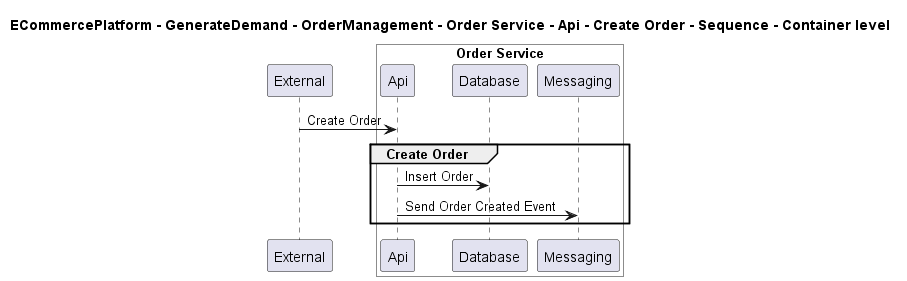

The diagram above was rendered by PlantUML. Its source (embedded in the PNG):
@startuml

title ECommercePlatform - GenerateDemand - OrderManagement - Order Service - Api - Create Order - Sequence - Container level

participant "External" as C4InterFlow.SoftwareSystems.ExternalSystem

box "Order Service" #White
    participant "Api" as ECommercePlatform.GenerateDemand.OrderManagement.SoftwareSystems.OrderService.Containers.Api
    participant "Database" as ECommercePlatform.GenerateDemand.OrderManagement.SoftwareSystems.OrderService.Containers.Database
    participant "Messaging" as ECommercePlatform.GenerateDemand.OrderManagement.SoftwareSystems.OrderService.Containers.Messaging
end box


C4InterFlow.SoftwareSystems.ExternalSystem -> ECommercePlatform.GenerateDemand.OrderManagement.SoftwareSystems.OrderService.Containers.Api : Create Order
group Create Order
ECommercePlatform.GenerateDemand.OrderManagement.SoftwareSystems.OrderService.Containers.Api -> ECommercePlatform.GenerateDemand.OrderManagement.SoftwareSystems.OrderService.Containers.Database : Insert Order
ECommercePlatform.GenerateDemand.OrderManagement.SoftwareSystems.OrderService.Containers.Api -> ECommercePlatform.GenerateDemand.OrderManagement.SoftwareSystems.OrderService.Containers.Messaging : Send Order Created Event
end


@enduml